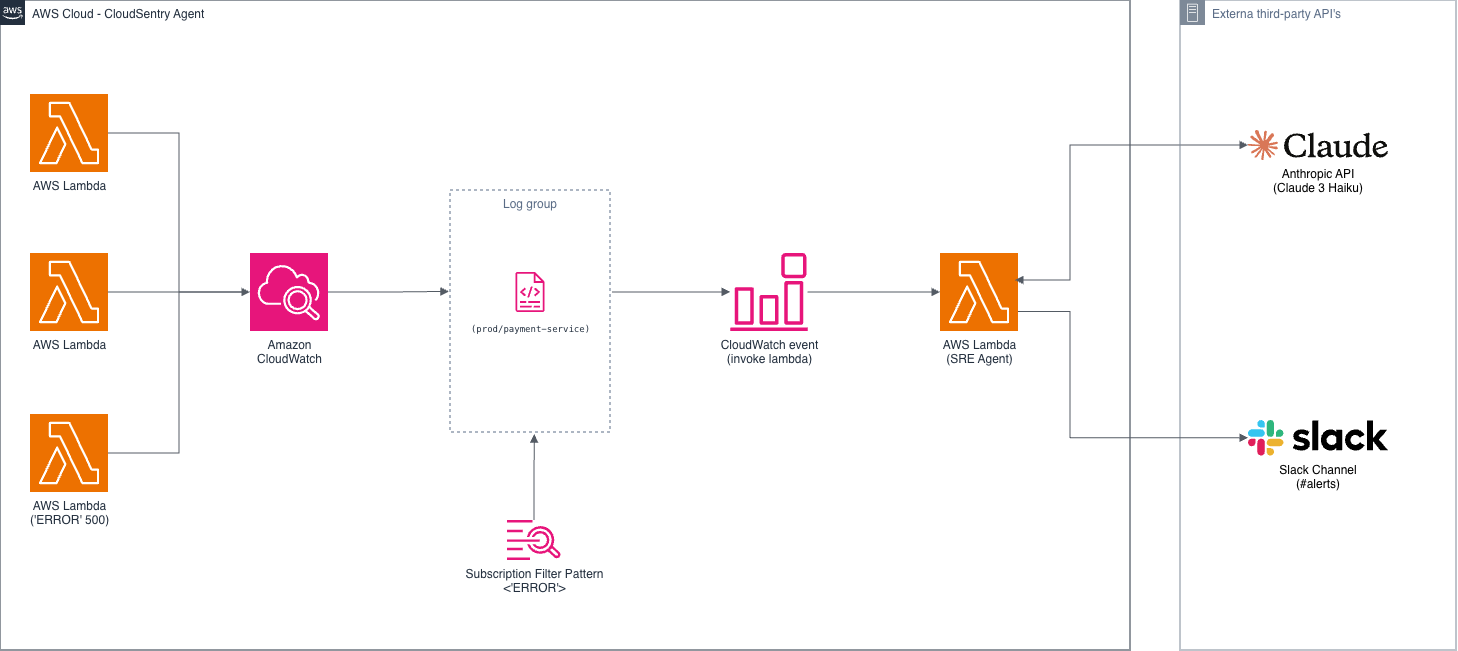

The diagram above was exported from draw.io. Its source (the exported page's mxGraphModel, read from the mxfile embedded in the PNG):
<mxGraphModel dx="1718" dy="781" grid="1" gridSize="10" guides="1" tooltips="1" connect="1" arrows="1" fold="1" page="1" pageScale="1" pageWidth="1169" pageHeight="827" math="0" shadow="0">
  <root>
    <mxCell id="0" />
    <mxCell id="1" parent="0" />
    <mxCell id="UEzPUAAOIrF-is8g5C7q-74" parent="1" style="points=[[0,0],[0.25,0],[0.5,0],[0.75,0],[1,0],[1,0.25],[1,0.5],[1,0.75],[1,1],[0.75,1],[0.5,1],[0.25,1],[0,1],[0,0.75],[0,0.5],[0,0.25]];outlineConnect=0;gradientColor=none;html=1;whiteSpace=wrap;fontSize=12;fontStyle=0;shape=mxgraph.aws4.group;grIcon=mxgraph.aws4.group_aws_cloud_alt;strokeColor=#232F3E;fillColor=none;verticalAlign=top;align=left;spacingLeft=30;fontColor=#232F3E;dashed=0;labelBackgroundColor=#ffffff;container=1;pointerEvents=0;collapsible=0;recursiveResize=0;" value="AWS Cloud - CloudS&lt;span style=&quot;background-color: light-dark(rgb(255, 255, 255), rgb(18, 18, 18)); color: light-dark(rgb(35, 47, 62), rgb(189, 199, 212));&quot;&gt;entry Agent&lt;/span&gt;" vertex="1">
      <mxGeometry height="650" width="1130" x="50" y="80" as="geometry" />
    </mxCell>
    <mxCell id="rkOooucwJmdjeH1ZVmGu-2" parent="UEzPUAAOIrF-is8g5C7q-74" style="sketch=0;outlineConnect=0;fontColor=#232F3E;gradientColor=none;fillColor=#E7157B;strokeColor=none;dashed=0;verticalLabelPosition=bottom;verticalAlign=top;align=center;html=1;fontSize=12;fontStyle=0;aspect=fixed;pointerEvents=1;shape=mxgraph.aws4.cloudwatch_logs;" value="Subscription Filter Pattern&lt;br&gt;&amp;lt;'ERROR'&amp;gt;" vertex="1">
      <mxGeometry height="40" width="53.79" x="507.11" y="520" as="geometry" />
    </mxCell>
    <mxCell id="rkOooucwJmdjeH1ZVmGu-10" parent="UEzPUAAOIrF-is8g5C7q-74" style="sketch=0;outlineConnect=0;fontColor=#232F3E;gradientColor=none;fillColor=#E7157B;strokeColor=none;dashed=0;verticalLabelPosition=bottom;verticalAlign=top;align=center;html=1;fontSize=12;fontStyle=0;aspect=fixed;pointerEvents=1;shape=mxgraph.aws4.event_event_based;" value="CloudWatch event&lt;br&gt;(invoke lambda)" vertex="1">
      <mxGeometry height="78" width="78" x="730" y="253" as="geometry" />
    </mxCell>
    <mxCell id="rkOooucwJmdjeH1ZVmGu-14" parent="UEzPUAAOIrF-is8g5C7q-74" style="sketch=0;points=[[0,0,0],[0.25,0,0],[0.5,0,0],[0.75,0,0],[1,0,0],[0,1,0],[0.25,1,0],[0.5,1,0],[0.75,1,0],[1,1,0],[0,0.25,0],[0,0.5,0],[0,0.75,0],[1,0.25,0],[1,0.5,0],[1,0.75,0]];outlineConnect=0;fontColor=#232F3E;fillColor=#ED7100;strokeColor=#ffffff;dashed=0;verticalLabelPosition=bottom;verticalAlign=top;align=center;html=1;fontSize=12;fontStyle=0;aspect=fixed;shape=mxgraph.aws4.resourceIcon;resIcon=mxgraph.aws4.lambda;" value="&lt;span style=&quot;background-color: rgb(255, 255, 255);&quot;&gt;AWS Lambda&lt;/span&gt;&lt;br&gt;&lt;span style=&quot;background-color: rgb(255, 255, 255);&quot;&gt;(SRE Agent)&lt;/span&gt;&lt;div&gt;&lt;span style=&quot;background-color: rgb(255, 255, 255);&quot;&gt;&lt;br&gt;&lt;/span&gt;&lt;/div&gt;" vertex="1">
      <mxGeometry height="78" width="78" x="940" y="253" as="geometry" />
    </mxCell>
    <mxCell id="rkOooucwJmdjeH1ZVmGu-15" parent="UEzPUAAOIrF-is8g5C7q-74" style="sketch=0;points=[[0,0,0],[0.25,0,0],[0.5,0,0],[0.75,0,0],[1,0,0],[0,1,0],[0.25,1,0],[0.5,1,0],[0.75,1,0],[1,1,0],[0,0.25,0],[0,0.5,0],[0,0.75,0],[1,0.25,0],[1,0.5,0],[1,0.75,0]];points=[[0,0,0],[0.25,0,0],[0.5,0,0],[0.75,0,0],[1,0,0],[0,1,0],[0.25,1,0],[0.5,1,0],[0.75,1,0],[1,1,0],[0,0.25,0],[0,0.5,0],[0,0.75,0],[1,0.25,0],[1,0.5,0],[1,0.75,0]];outlineConnect=0;fontColor=#232F3E;fillColor=#E7157B;strokeColor=#ffffff;dashed=0;verticalLabelPosition=bottom;verticalAlign=top;align=center;html=1;fontSize=12;fontStyle=0;aspect=fixed;shape=mxgraph.aws4.resourceIcon;resIcon=mxgraph.aws4.cloudwatch_2;" value="&lt;span style=&quot;background-color: rgb(255, 255, 255);&quot;&gt;Amazon&lt;/span&gt;&lt;br&gt;&lt;span style=&quot;background-color: rgb(255, 255, 255);&quot;&gt;CloudWatch&lt;/span&gt;" vertex="1">
      <mxGeometry height="78" width="78" x="250" y="253" as="geometry" />
    </mxCell>
    <mxCell id="rkOooucwJmdjeH1ZVmGu-16" parent="UEzPUAAOIrF-is8g5C7q-74" style="sketch=0;points=[[0,0,0],[0.25,0,0],[0.5,0,0],[0.75,0,0],[1,0,0],[0,1,0],[0.25,1,0],[0.5,1,0],[0.75,1,0],[1,1,0],[0,0.25,0],[0,0.5,0],[0,0.75,0],[1,0.25,0],[1,0.5,0],[1,0.75,0]];outlineConnect=0;fontColor=#232F3E;fillColor=#ED7100;strokeColor=#ffffff;dashed=0;verticalLabelPosition=bottom;verticalAlign=top;align=center;html=1;fontSize=12;fontStyle=0;aspect=fixed;shape=mxgraph.aws4.resourceIcon;resIcon=mxgraph.aws4.lambda;" value="&lt;span style=&quot;background-color: rgb(255, 255, 255);&quot;&gt;AWS Lambda&lt;/span&gt;&lt;br&gt;&lt;div&gt;&lt;span style=&quot;background-color: rgb(255, 255, 255);&quot;&gt;&lt;br&gt;&lt;/span&gt;&lt;/div&gt;" vertex="1">
      <mxGeometry height="78" width="78" x="30" y="94" as="geometry" />
    </mxCell>
    <mxCell id="rkOooucwJmdjeH1ZVmGu-18" parent="UEzPUAAOIrF-is8g5C7q-74" style="sketch=0;points=[[0,0,0],[0.25,0,0],[0.5,0,0],[0.75,0,0],[1,0,0],[0,1,0],[0.25,1,0],[0.5,1,0],[0.75,1,0],[1,1,0],[0,0.25,0],[0,0.5,0],[0,0.75,0],[1,0.25,0],[1,0.5,0],[1,0.75,0]];outlineConnect=0;fontColor=#232F3E;fillColor=#ED7100;strokeColor=#ffffff;dashed=0;verticalLabelPosition=bottom;verticalAlign=top;align=center;html=1;fontSize=12;fontStyle=0;aspect=fixed;shape=mxgraph.aws4.resourceIcon;resIcon=mxgraph.aws4.lambda;" value="&lt;span style=&quot;background-color: rgb(255, 255, 255);&quot;&gt;AWS Lambda&lt;/span&gt;&lt;br&gt;&lt;span style=&quot;background-color: rgb(255, 255, 255);&quot;&gt;('ERROR' 500)&lt;/span&gt;&lt;div&gt;&lt;span style=&quot;background-color: rgb(255, 255, 255);&quot;&gt;&lt;br&gt;&lt;/span&gt;&lt;/div&gt;" vertex="1">
      <mxGeometry height="78" width="78" x="30" y="414" as="geometry" />
    </mxCell>
    <mxCell id="rkOooucwJmdjeH1ZVmGu-17" parent="UEzPUAAOIrF-is8g5C7q-74" style="sketch=0;points=[[0,0,0],[0.25,0,0],[0.5,0,0],[0.75,0,0],[1,0,0],[0,1,0],[0.25,1,0],[0.5,1,0],[0.75,1,0],[1,1,0],[0,0.25,0],[0,0.5,0],[0,0.75,0],[1,0.25,0],[1,0.5,0],[1,0.75,0]];outlineConnect=0;fontColor=#232F3E;fillColor=#ED7100;strokeColor=#ffffff;dashed=0;verticalLabelPosition=bottom;verticalAlign=top;align=center;html=1;fontSize=12;fontStyle=0;aspect=fixed;shape=mxgraph.aws4.resourceIcon;resIcon=mxgraph.aws4.lambda;" value="&lt;span style=&quot;background-color: rgb(255, 255, 255);&quot;&gt;AWS Lambda&lt;/span&gt;" vertex="1">
      <mxGeometry height="78" width="78" x="30" y="253" as="geometry" />
    </mxCell>
    <mxCell id="rkOooucwJmdjeH1ZVmGu-19" edge="1" parent="UEzPUAAOIrF-is8g5C7q-74" source="rkOooucwJmdjeH1ZVmGu-16" style="edgeStyle=orthogonalEdgeStyle;html=1;endArrow=block;elbow=vertical;startArrow=none;endFill=1;strokeColor=#545B64;rounded=0;exitX=1;exitY=0.5;exitDx=0;exitDy=0;exitPerimeter=0;entryX=0;entryY=0.5;entryDx=0;entryDy=0;entryPerimeter=0;" target="rkOooucwJmdjeH1ZVmGu-15" value="">
      <mxGeometry relative="1" width="100" as="geometry">
        <mxPoint x="130" y="132.73" as="sourcePoint" />
        <mxPoint x="230" y="132.73" as="targetPoint" />
      </mxGeometry>
    </mxCell>
    <mxCell id="rkOooucwJmdjeH1ZVmGu-20" edge="1" parent="UEzPUAAOIrF-is8g5C7q-74" source="rkOooucwJmdjeH1ZVmGu-17" style="edgeStyle=orthogonalEdgeStyle;html=1;endArrow=block;elbow=vertical;startArrow=none;endFill=1;strokeColor=#545B64;rounded=0;entryX=0;entryY=0.5;entryDx=0;entryDy=0;entryPerimeter=0;" target="rkOooucwJmdjeH1ZVmGu-15" value="">
      <mxGeometry relative="1" width="100" as="geometry">
        <mxPoint x="90" y="290" as="sourcePoint" />
        <mxPoint x="222" y="449" as="targetPoint" />
      </mxGeometry>
    </mxCell>
    <mxCell id="rkOooucwJmdjeH1ZVmGu-21" edge="1" parent="UEzPUAAOIrF-is8g5C7q-74" source="rkOooucwJmdjeH1ZVmGu-18" style="edgeStyle=orthogonalEdgeStyle;html=1;endArrow=block;elbow=vertical;startArrow=none;endFill=1;strokeColor=#545B64;rounded=0;exitX=1;exitY=0.5;exitDx=0;exitDy=0;exitPerimeter=0;entryX=0;entryY=0.5;entryDx=0;entryDy=0;entryPerimeter=0;" target="rkOooucwJmdjeH1ZVmGu-15" value="">
      <mxGeometry relative="1" width="100" as="geometry">
        <mxPoint x="150" y="460" as="sourcePoint" />
        <mxPoint x="250" y="460" as="targetPoint" />
      </mxGeometry>
    </mxCell>
    <mxCell id="rkOooucwJmdjeH1ZVmGu-22" connectable="0" parent="UEzPUAAOIrF-is8g5C7q-74" style="group" value="" vertex="1">
      <mxGeometry height="242" width="160" x="450" y="190" as="geometry" />
    </mxCell>
    <mxCell id="rkOooucwJmdjeH1ZVmGu-7" parent="rkOooucwJmdjeH1ZVmGu-22" style="fillColor=none;strokeColor=#5A6C86;dashed=1;verticalAlign=top;fontStyle=0;fontColor=#5A6C86;whiteSpace=wrap;html=1;" value="Log group" vertex="1">
      <mxGeometry height="242" width="160" as="geometry" />
    </mxCell>
    <mxCell id="rkOooucwJmdjeH1ZVmGu-8" parent="rkOooucwJmdjeH1ZVmGu-22" style="sketch=0;outlineConnect=0;fontColor=#232F3E;gradientColor=none;fillColor=#E7157B;strokeColor=none;dashed=0;verticalLabelPosition=bottom;verticalAlign=top;align=center;html=1;fontSize=12;fontStyle=0;aspect=fixed;pointerEvents=1;shape=mxgraph.aws4.logs;" value="&lt;div style=&quot;text-align: start; text-decoration-thickness: auto; text-decoration-style: solid; font-family: Menlo, Monaco, &amp;quot;Courier New&amp;quot;, monospace; line-height: 18px; white-space-collapse: preserve;&quot;&gt;&lt;font style=&quot;font-size: 9px;&quot;&gt;(prod/payment-service)&lt;/font&gt;&lt;/div&gt;" vertex="1">
      <mxGeometry height="40" width="29.23" x="65.38000000000005" y="82" as="geometry" />
    </mxCell>
    <mxCell id="rkOooucwJmdjeH1ZVmGu-23" edge="1" parent="UEzPUAAOIrF-is8g5C7q-74" source="rkOooucwJmdjeH1ZVmGu-15" style="edgeStyle=orthogonalEdgeStyle;html=1;endArrow=block;elbow=vertical;startArrow=none;endFill=1;strokeColor=#545B64;rounded=0;exitX=1;exitY=0.5;exitDx=0;exitDy=0;exitPerimeter=0;entryX=-0.007;entryY=0.419;entryDx=0;entryDy=0;entryPerimeter=0;" target="rkOooucwJmdjeH1ZVmGu-7" value="">
      <mxGeometry relative="1" width="100" as="geometry">
        <mxPoint x="670" y="330" as="sourcePoint" />
        <mxPoint x="770" y="330" as="targetPoint" />
      </mxGeometry>
    </mxCell>
    <mxCell id="rkOooucwJmdjeH1ZVmGu-24" edge="1" parent="UEzPUAAOIrF-is8g5C7q-74" source="rkOooucwJmdjeH1ZVmGu-2" style="edgeStyle=orthogonalEdgeStyle;html=1;endArrow=block;elbow=vertical;startArrow=none;endFill=1;strokeColor=#545B64;rounded=0;entryX=0.527;entryY=1.009;entryDx=0;entryDy=0;entryPerimeter=0;" target="rkOooucwJmdjeH1ZVmGu-7" value="">
      <mxGeometry relative="1" width="100" as="geometry">
        <mxPoint x="610" y="510" as="sourcePoint" />
        <mxPoint x="710" y="510" as="targetPoint" />
      </mxGeometry>
    </mxCell>
    <mxCell id="rkOooucwJmdjeH1ZVmGu-25" edge="1" parent="UEzPUAAOIrF-is8g5C7q-74" source="rkOooucwJmdjeH1ZVmGu-7" style="edgeStyle=orthogonalEdgeStyle;html=1;endArrow=block;elbow=vertical;startArrow=none;endFill=1;strokeColor=#545B64;rounded=0;exitX=1.013;exitY=0.421;exitDx=0;exitDy=0;exitPerimeter=0;" target="rkOooucwJmdjeH1ZVmGu-10" value="">
      <mxGeometry relative="1" width="100" as="geometry">
        <mxPoint x="670" y="330" as="sourcePoint" />
        <mxPoint x="770" y="330" as="targetPoint" />
      </mxGeometry>
    </mxCell>
    <mxCell id="rkOooucwJmdjeH1ZVmGu-26" edge="1" parent="UEzPUAAOIrF-is8g5C7q-74" source="rkOooucwJmdjeH1ZVmGu-10" style="edgeStyle=orthogonalEdgeStyle;html=1;endArrow=block;elbow=vertical;startArrow=none;endFill=1;strokeColor=#545B64;rounded=0;entryX=0;entryY=0.5;entryDx=0;entryDy=0;entryPerimeter=0;" target="rkOooucwJmdjeH1ZVmGu-14" value="">
      <mxGeometry relative="1" width="100" as="geometry">
        <mxPoint x="670" y="330" as="sourcePoint" />
        <mxPoint x="770" y="330" as="targetPoint" />
      </mxGeometry>
    </mxCell>
    <mxCell id="rkOooucwJmdjeH1ZVmGu-29" edge="1" parent="UEzPUAAOIrF-is8g5C7q-74" style="edgeStyle=orthogonalEdgeStyle;html=1;endArrow=block;elbow=vertical;startArrow=block;startFill=1;endFill=1;strokeColor=#545B64;rounded=0;entryX=0;entryY=0.5;entryDx=0;entryDy=0;" target="rkOooucwJmdjeH1ZVmGu-12" value="">
      <mxGeometry relative="1" width="100" as="geometry">
        <Array as="points">
          <mxPoint x="1070" y="280" />
          <mxPoint x="1070" y="145" />
        </Array>
        <mxPoint x="1015" y="280" as="sourcePoint" />
        <mxPoint x="880" y="414" as="targetPoint" />
      </mxGeometry>
    </mxCell>
    <mxCell id="rkOooucwJmdjeH1ZVmGu-6" parent="1" style="points=[[0,0],[0.25,0],[0.5,0],[0.75,0],[1,0],[1,0.25],[1,0.5],[1,0.75],[1,1],[0.75,1],[0.5,1],[0.25,1],[0,1],[0,0.75],[0,0.5],[0,0.25]];outlineConnect=0;gradientColor=none;html=1;whiteSpace=wrap;fontSize=12;fontStyle=0;container=1;pointerEvents=0;collapsible=0;recursiveResize=0;shape=mxgraph.aws4.group;grIcon=mxgraph.aws4.group_on_premise;strokeColor=#7D8998;fillColor=none;verticalAlign=top;align=left;spacingLeft=30;fontColor=#5A6C86;dashed=0;" value="Externa third-party API's" vertex="1">
      <mxGeometry height="650" width="276" x="1230" y="80" as="geometry" />
    </mxCell>
    <mxCell id="rkOooucwJmdjeH1ZVmGu-12" parent="rkOooucwJmdjeH1ZVmGu-6" style="shape=image;verticalLabelPosition=bottom;labelBackgroundColor=default;verticalAlign=top;aspect=fixed;imageAspect=0;editableCssRules=.*;image=data:image/svg+xml,(base64 omitted: 6892 chars);" value="Anthropic API&#10;(Claude 3 Haiku)" vertex="1">
      <mxGeometry height="30.03" width="140" x="68" y="130" as="geometry" />
    </mxCell>
    <mxCell id="rkOooucwJmdjeH1ZVmGu-13" parent="rkOooucwJmdjeH1ZVmGu-6" style="shape=image;verticalLabelPosition=bottom;labelBackgroundColor=default;verticalAlign=top;aspect=fixed;imageAspect=0;editableCssRules=.*;image=data:image/svg+xml,(base64 omitted: 2700 chars);" value="Slack Channel&#10;(#alerts)" vertex="1">
      <mxGeometry height="35.56" width="140" x="68" y="420" as="geometry" />
    </mxCell>
    <mxCell id="rkOooucwJmdjeH1ZVmGu-30" edge="1" parent="1" source="rkOooucwJmdjeH1ZVmGu-14" style="edgeStyle=orthogonalEdgeStyle;html=1;endArrow=block;elbow=vertical;startArrow=none;endFill=1;strokeColor=#545B64;rounded=0;exitX=1;exitY=0.75;exitDx=0;exitDy=0;exitPerimeter=0;entryX=0;entryY=0.5;entryDx=0;entryDy=0;" target="rkOooucwJmdjeH1ZVmGu-13" value="">
      <mxGeometry relative="1" width="100" as="geometry">
        <Array as="points">
          <mxPoint x="1120" y="392" />
          <mxPoint x="1120" y="518" />
        </Array>
        <mxPoint x="716.0022580645161" y="610" as="sourcePoint" />
        <mxPoint x="1179.97" y="430" as="targetPoint" />
      </mxGeometry>
    </mxCell>
  </root>
</mxGraphModel>